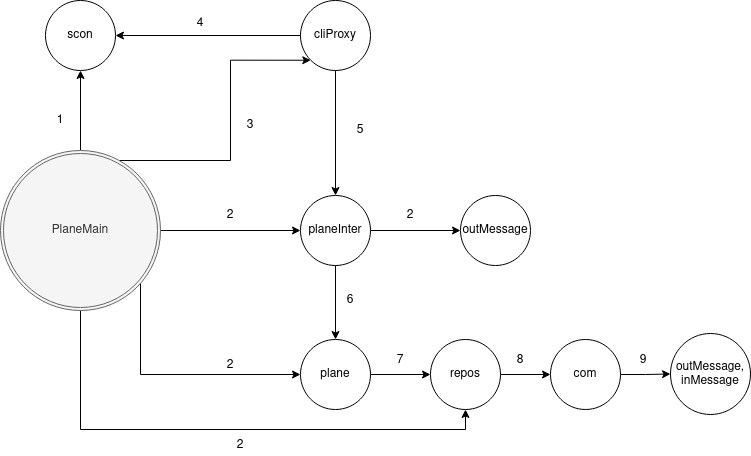

The diagram above was exported from draw.io. Its source (the exported page's mxGraphModel, read from the mxfile embedded in the PNG):
<mxGraphModel dx="1350" dy="775" grid="1" gridSize="10" guides="1" tooltips="1" connect="1" arrows="1" fold="1" page="1" pageScale="1" pageWidth="827" pageHeight="1169" math="0" shadow="0">
  <root>
    <mxCell id="0" />
    <mxCell id="1" parent="0" />
    <mxCell id="PAXDE96Kvfe6Os6zq7mN-8" style="edgeStyle=orthogonalEdgeStyle;rounded=0;orthogonalLoop=1;jettySize=auto;html=1;entryX=0;entryY=0.5;entryDx=0;entryDy=0;" edge="1" parent="1" source="PAXDE96Kvfe6Os6zq7mN-1" target="PAXDE96Kvfe6Os6zq7mN-7">
      <mxGeometry relative="1" as="geometry">
        <Array as="points">
          <mxPoint x="210" y="514" />
        </Array>
      </mxGeometry>
    </mxCell>
    <mxCell id="PAXDE96Kvfe6Os6zq7mN-9" style="edgeStyle=orthogonalEdgeStyle;rounded=0;orthogonalLoop=1;jettySize=auto;html=1;entryX=0.5;entryY=1;entryDx=0;entryDy=0;" edge="1" parent="1" source="PAXDE96Kvfe6Os6zq7mN-1" target="PAXDE96Kvfe6Os6zq7mN-2">
      <mxGeometry relative="1" as="geometry" />
    </mxCell>
    <mxCell id="PAXDE96Kvfe6Os6zq7mN-15" style="edgeStyle=orthogonalEdgeStyle;rounded=0;orthogonalLoop=1;jettySize=auto;html=1;entryX=0;entryY=1;entryDx=0;entryDy=0;" edge="1" parent="1" source="PAXDE96Kvfe6Os6zq7mN-1" target="PAXDE96Kvfe6Os6zq7mN-4">
      <mxGeometry relative="1" as="geometry">
        <Array as="points">
          <mxPoint x="300" y="300" />
          <mxPoint x="300" y="200" />
        </Array>
      </mxGeometry>
    </mxCell>
    <mxCell id="PAXDE96Kvfe6Os6zq7mN-16" style="edgeStyle=orthogonalEdgeStyle;rounded=0;orthogonalLoop=1;jettySize=auto;html=1;entryX=0;entryY=0.5;entryDx=0;entryDy=0;" edge="1" parent="1" source="PAXDE96Kvfe6Os6zq7mN-1" target="PAXDE96Kvfe6Os6zq7mN-5">
      <mxGeometry relative="1" as="geometry" />
    </mxCell>
    <mxCell id="PAXDE96Kvfe6Os6zq7mN-28" style="edgeStyle=orthogonalEdgeStyle;rounded=0;orthogonalLoop=1;jettySize=auto;html=1;entryX=0.5;entryY=1;entryDx=0;entryDy=0;" edge="1" parent="1" source="PAXDE96Kvfe6Os6zq7mN-1" target="PAXDE96Kvfe6Os6zq7mN-26">
      <mxGeometry relative="1" as="geometry">
        <Array as="points">
          <mxPoint x="150" y="569" />
          <mxPoint x="535" y="569" />
        </Array>
      </mxGeometry>
    </mxCell>
    <mxCell id="PAXDE96Kvfe6Os6zq7mN-1" value="PlaneMain" style="ellipse;shape=doubleEllipse;margin=3;whiteSpace=wrap;html=1;align=center;fillColor=#f5f5f5;strokeColor=#666666;fontColor=#333333;" vertex="1" parent="1">
      <mxGeometry x="70" y="290" width="160" height="160" as="geometry" />
    </mxCell>
    <mxCell id="PAXDE96Kvfe6Os6zq7mN-2" value="scon" style="ellipse;whiteSpace=wrap;html=1;align=center;" vertex="1" parent="1">
      <mxGeometry x="115" y="140" width="70" height="70" as="geometry" />
    </mxCell>
    <mxCell id="PAXDE96Kvfe6Os6zq7mN-10" style="edgeStyle=orthogonalEdgeStyle;rounded=0;orthogonalLoop=1;jettySize=auto;html=1;entryX=1;entryY=0.5;entryDx=0;entryDy=0;" edge="1" parent="1" source="PAXDE96Kvfe6Os6zq7mN-4" target="PAXDE96Kvfe6Os6zq7mN-2">
      <mxGeometry relative="1" as="geometry" />
    </mxCell>
    <mxCell id="PAXDE96Kvfe6Os6zq7mN-12" style="edgeStyle=orthogonalEdgeStyle;rounded=0;orthogonalLoop=1;jettySize=auto;html=1;entryX=0.5;entryY=0;entryDx=0;entryDy=0;" edge="1" parent="1" source="PAXDE96Kvfe6Os6zq7mN-4" target="PAXDE96Kvfe6Os6zq7mN-5">
      <mxGeometry relative="1" as="geometry" />
    </mxCell>
    <mxCell id="PAXDE96Kvfe6Os6zq7mN-4" value="cliProxy" style="ellipse;whiteSpace=wrap;html=1;align=center;" vertex="1" parent="1">
      <mxGeometry x="370" y="140" width="70" height="70" as="geometry" />
    </mxCell>
    <mxCell id="PAXDE96Kvfe6Os6zq7mN-13" style="edgeStyle=orthogonalEdgeStyle;rounded=0;orthogonalLoop=1;jettySize=auto;html=1;entryX=0.5;entryY=0;entryDx=0;entryDy=0;" edge="1" parent="1" source="PAXDE96Kvfe6Os6zq7mN-5" target="PAXDE96Kvfe6Os6zq7mN-7">
      <mxGeometry relative="1" as="geometry" />
    </mxCell>
    <mxCell id="PAXDE96Kvfe6Os6zq7mN-14" style="edgeStyle=orthogonalEdgeStyle;rounded=0;orthogonalLoop=1;jettySize=auto;html=1;entryX=0;entryY=0.5;entryDx=0;entryDy=0;" edge="1" parent="1" source="PAXDE96Kvfe6Os6zq7mN-5" target="PAXDE96Kvfe6Os6zq7mN-6">
      <mxGeometry relative="1" as="geometry" />
    </mxCell>
    <mxCell id="PAXDE96Kvfe6Os6zq7mN-5" value="planeInter" style="ellipse;whiteSpace=wrap;html=1;align=center;" vertex="1" parent="1">
      <mxGeometry x="370" y="335" width="70" height="70" as="geometry" />
    </mxCell>
    <mxCell id="PAXDE96Kvfe6Os6zq7mN-6" value="outMessage" style="ellipse;whiteSpace=wrap;html=1;align=center;" vertex="1" parent="1">
      <mxGeometry x="530" y="335" width="70" height="70" as="geometry" />
    </mxCell>
    <mxCell id="PAXDE96Kvfe6Os6zq7mN-27" style="edgeStyle=orthogonalEdgeStyle;rounded=0;orthogonalLoop=1;jettySize=auto;html=1;entryX=0;entryY=0.5;entryDx=0;entryDy=0;" edge="1" parent="1" source="PAXDE96Kvfe6Os6zq7mN-7" target="PAXDE96Kvfe6Os6zq7mN-26">
      <mxGeometry relative="1" as="geometry" />
    </mxCell>
    <mxCell id="PAXDE96Kvfe6Os6zq7mN-7" value="plane" style="ellipse;whiteSpace=wrap;html=1;align=center;" vertex="1" parent="1">
      <mxGeometry x="370" y="479" width="70" height="70" as="geometry" />
    </mxCell>
    <mxCell id="PAXDE96Kvfe6Os6zq7mN-17" value="1" style="text;html=1;strokeColor=none;fillColor=none;align=center;verticalAlign=middle;whiteSpace=wrap;rounded=0;" vertex="1" parent="1">
      <mxGeometry x="110" y="250" width="40" height="20" as="geometry" />
    </mxCell>
    <mxCell id="PAXDE96Kvfe6Os6zq7mN-18" value="4" style="text;html=1;strokeColor=none;fillColor=none;align=center;verticalAlign=middle;whiteSpace=wrap;rounded=0;" vertex="1" parent="1">
      <mxGeometry x="250" y="153" width="40" height="20" as="geometry" />
    </mxCell>
    <mxCell id="PAXDE96Kvfe6Os6zq7mN-19" value="5" style="text;html=1;strokeColor=none;fillColor=none;align=center;verticalAlign=middle;whiteSpace=wrap;rounded=0;" vertex="1" parent="1">
      <mxGeometry x="410" y="260" width="40" height="20" as="geometry" />
    </mxCell>
    <mxCell id="PAXDE96Kvfe6Os6zq7mN-20" value="&lt;div&gt;3&lt;/div&gt;" style="text;html=1;strokeColor=none;fillColor=none;align=center;verticalAlign=middle;whiteSpace=wrap;rounded=0;" vertex="1" parent="1">
      <mxGeometry x="300" y="250" width="40" height="30" as="geometry" />
    </mxCell>
    <mxCell id="PAXDE96Kvfe6Os6zq7mN-21" value="2" style="text;html=1;strokeColor=none;fillColor=none;align=center;verticalAlign=middle;whiteSpace=wrap;rounded=0;" vertex="1" parent="1">
      <mxGeometry x="280" y="340" width="40" height="30" as="geometry" />
    </mxCell>
    <mxCell id="PAXDE96Kvfe6Os6zq7mN-23" value="2" style="text;html=1;strokeColor=none;fillColor=none;align=center;verticalAlign=middle;whiteSpace=wrap;rounded=0;" vertex="1" parent="1">
      <mxGeometry x="460" y="340" width="40" height="30" as="geometry" />
    </mxCell>
    <mxCell id="PAXDE96Kvfe6Os6zq7mN-24" value="2" style="text;html=1;strokeColor=none;fillColor=none;align=center;verticalAlign=middle;whiteSpace=wrap;rounded=0;" vertex="1" parent="1">
      <mxGeometry x="280" y="490" width="40" height="30" as="geometry" />
    </mxCell>
    <mxCell id="PAXDE96Kvfe6Os6zq7mN-25" value="6" style="text;html=1;strokeColor=none;fillColor=none;align=center;verticalAlign=middle;whiteSpace=wrap;rounded=0;" vertex="1" parent="1">
      <mxGeometry x="400" y="430" width="40" height="20" as="geometry" />
    </mxCell>
    <mxCell id="PAXDE96Kvfe6Os6zq7mN-30" style="edgeStyle=orthogonalEdgeStyle;rounded=0;orthogonalLoop=1;jettySize=auto;html=1;" edge="1" parent="1" source="PAXDE96Kvfe6Os6zq7mN-26" target="PAXDE96Kvfe6Os6zq7mN-29">
      <mxGeometry relative="1" as="geometry" />
    </mxCell>
    <mxCell id="PAXDE96Kvfe6Os6zq7mN-26" value="repos" style="ellipse;whiteSpace=wrap;html=1;align=center;" vertex="1" parent="1">
      <mxGeometry x="500" y="479" width="70" height="70" as="geometry" />
    </mxCell>
    <mxCell id="PAXDE96Kvfe6Os6zq7mN-32" style="edgeStyle=orthogonalEdgeStyle;rounded=0;orthogonalLoop=1;jettySize=auto;html=1;entryX=0;entryY=0.5;entryDx=0;entryDy=0;" edge="1" parent="1" source="PAXDE96Kvfe6Os6zq7mN-29" target="PAXDE96Kvfe6Os6zq7mN-31">
      <mxGeometry relative="1" as="geometry" />
    </mxCell>
    <mxCell id="PAXDE96Kvfe6Os6zq7mN-29" value="com" style="ellipse;whiteSpace=wrap;html=1;align=center;" vertex="1" parent="1">
      <mxGeometry x="620" y="479" width="70" height="70" as="geometry" />
    </mxCell>
    <mxCell id="PAXDE96Kvfe6Os6zq7mN-31" value="&lt;div&gt;outMessage,&lt;/div&gt;&lt;div&gt;inMessage&lt;br&gt;&lt;/div&gt;" style="ellipse;whiteSpace=wrap;html=1;align=center;" vertex="1" parent="1">
      <mxGeometry x="740" y="473" width="80" height="81" as="geometry" />
    </mxCell>
    <mxCell id="PAXDE96Kvfe6Os6zq7mN-33" value="2" style="text;html=1;strokeColor=none;fillColor=none;align=center;verticalAlign=middle;whiteSpace=wrap;rounded=0;" vertex="1" parent="1">
      <mxGeometry x="290" y="575" width="40" height="20" as="geometry" />
    </mxCell>
    <mxCell id="PAXDE96Kvfe6Os6zq7mN-34" value="7" style="text;html=1;strokeColor=none;fillColor=none;align=center;verticalAlign=middle;whiteSpace=wrap;rounded=0;" vertex="1" parent="1">
      <mxGeometry x="450" y="490" width="40" height="20" as="geometry" />
    </mxCell>
    <mxCell id="PAXDE96Kvfe6Os6zq7mN-35" value="8" style="text;html=1;strokeColor=none;fillColor=none;align=center;verticalAlign=middle;whiteSpace=wrap;rounded=0;" vertex="1" parent="1">
      <mxGeometry x="570" y="490" width="40" height="20" as="geometry" />
    </mxCell>
    <mxCell id="PAXDE96Kvfe6Os6zq7mN-36" value="9" style="text;html=1;strokeColor=none;fillColor=none;align=center;verticalAlign=middle;whiteSpace=wrap;rounded=0;" vertex="1" parent="1">
      <mxGeometry x="693" y="490" width="40" height="20" as="geometry" />
    </mxCell>
  </root>
</mxGraphModel>